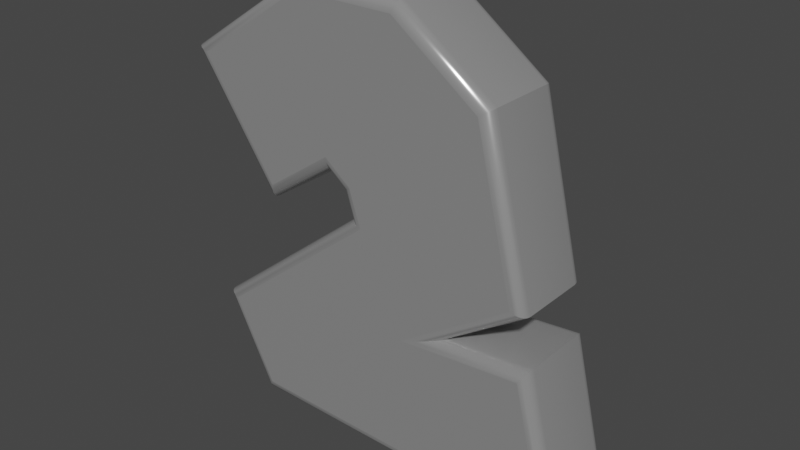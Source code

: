 # Source: two.blend  (saved by Blender 3.0.42; exported with 4.5.12 LTS)
import bpy
from mathutils import Matrix  # noqa: F401  (used for matrix-valued properties, if any)

bpy.ops.wm.read_factory_settings(use_empty=True)
scene = bpy.context.scene
scene.name = 'Scene'

# ---- collections
col_collection = bpy.data.collections.new('Collection'); scene.collection.children.link(col_collection)

# ---- materials (node trees are filled in below, after node groups)
mat_material_003 = bpy.data.materials.new('Material.003')
mat_material_003.use_transparent_shadow = False

# ---- node groups
ng_auto_smooth = bpy.data.node_groups.new('Auto Smooth', 'GeometryNodeTree')
_s = ng_auto_smooth.interface.new_socket(name='Geometry', in_out='OUTPUT', socket_type='NodeSocketGeometry')
_s = ng_auto_smooth.interface.new_socket(name='Geometry', in_out='INPUT', socket_type='NodeSocketGeometry')
_s = ng_auto_smooth.interface.new_socket(name='Angle', in_out='INPUT', socket_type='NodeSocketFloat')
_s.subtype = 'ANGLE'
_s.min_value = 0.0
_s.max_value = 3.142
ng_auto_smooth.is_modifier = True
_N = ng_auto_smooth.nodes; _L = ng_auto_smooth.links
n0 = _N.new('NodeGroupOutput'); n0.name = 'Group Output'; n0.location = (480, -100)
n1 = _N.new('NodeGroupInput'); n1.name = 'Group Input'; n1.location = (-420, -300)
n2 = _N.new('NodeGroupInput'); n2.name = 'Group Input.001'; n2.location = (-60, -100)
n3 = _N.new('GeometryNodeSetShadeSmooth'); n3.name = 'Set Shade Smooth'; n3.location = (120, -100)
n3.domain = 'EDGE'
n4 = _N.new('GeometryNodeSetShadeSmooth'); n4.name = 'Set Shade Smooth.001'; n4.location = (300, -100)
n5 = _N.new('GeometryNodeInputMeshEdgeAngle'); n5.name = 'Edge Angle'; n5.location = (-420, -220)
n6 = _N.new('GeometryNodeInputEdgeSmooth'); n6.name = 'Is Edge Smooth'; n6.location = (-60, -160)
n7 = _N.new('GeometryNodeInputShadeSmooth'); n7.name = 'Is Face Smooth'; n7.location = (-240, -340)
n8 = _N.new('FunctionNodeBooleanMath'); n8.name = 'Boolean Math'; n8.location = (-60, -220)
n9 = _N.new('FunctionNodeCompare'); n9.name = 'Compare'; n9.location = (-240, -180)
n9.operation = 'LESS_EQUAL'
_L.new(n5.outputs[0], n9.inputs[0])
_L.new(n4.outputs[0], n0.inputs[0])
_L.new(n1.outputs[1], n9.inputs[1])
_L.new(n9.outputs[0], n8.inputs[0])
_L.new(n7.outputs[0], n8.inputs[1])
_L.new(n2.outputs[0], n3.inputs[0])
_L.new(n6.outputs[0], n3.inputs[1])
_L.new(n3.outputs[0], n4.inputs[0])
_L.new(n8.outputs[0], n3.inputs[2])
n0.is_active_output = True

# ---- material node trees
mat_material_003.use_nodes = True; mat_material_003.node_tree.nodes.clear()
_N = mat_material_003.node_tree.nodes; _L = mat_material_003.node_tree.links
n0 = _N.new('ShaderNodeOutputMaterial'); n0.name = 'Material Output'; n0.location = (300, 300)
n1 = _N.new('ShaderNodeBsdfPrincipled'); n1.name = 'Principled BSDF'; n1.location = (10, 300)
n1.distribution = 'GGX'
n1.subsurface_method = 'RANDOM_WALK_SKIN'
n1.inputs[0].default_value = (0.5008, 0.5008, 0.5008, 1.0)
n1.inputs[1].default_value = 0.5485
n1.inputs[2].default_value = 0.1939
n1.inputs[3].default_value = 1.45
n1.inputs[27].default_value = (0.0, 0.0, 0.0, 1.0)
n1.inputs[28].default_value = 1.0
_L.new(n1.outputs[0], n0.inputs[0])
n0.is_active_output = True

# ---- world
world_world = bpy.data.worlds.new('World'); scene.world = world_world
world_world.use_nodes = True; world_world.node_tree.nodes.clear()
_N = world_world.node_tree.nodes; _L = world_world.node_tree.links
n0 = _N.new('ShaderNodeOutputWorld'); n0.name = 'World Output'; n0.location = (300, 300)
n1 = _N.new('ShaderNodeBackground'); n1.name = 'Background'; n1.location = (10, 300)
n1.inputs[0].default_value = (0.05088, 0.05088, 0.05088, 1.0)
_L.new(n1.outputs[0], n0.inputs[0])
n0.is_active_output = True
world_world.color = (0.05088, 0.05088, 0.05088)
world_world.use_sun_shadow = False
world_world.sun_shadow_jitter_overblur = 0.0

# ---- meshes
me_text = bpy.data.meshes.new('Text')
me_text.from_pydata([(-0.3442, 0.2367, 0.08), (-0.1344, 0.3755, 0.08), (0.04894, 0.3745, 0.08), (0.2029, 0.2611, 0.08), (0.2698, -0.0196, 0.08), (0.06819, -0.1523, 0.08), (0.2891, -0.1341, 0.08), (0.3468, -0.3752, 0.08), (-0.2368, -0.3671, 0.08), (-0.3138, -0.2182, 0.08), (-0.01387, 0.0189, 0.08), (-0.03515, 0.08375, 0.08), (-0.08378, 0.1222, 0.08), (-0.2064, 0.03815, 0.08), (-0.3442, 0.2367, -0.08), (-0.1344, 0.3755, -0.08), (0.04894, 0.3745, -0.08), (0.2029, 0.2611, -0.08), (0.2698, -0.0196, -0.08), (0.06819, -0.1523, -0.08), (0.2891, -0.1341, -0.08), (0.3468, -0.3752, -0.08), (-0.2368, -0.3671, -0.08), (-0.3138, -0.2182, -0.08), (-0.01387, 0.0189, -0.08), (-0.03515, 0.08375, -0.08), (-0.08378, 0.1222, -0.08), (-0.2064, 0.03815, -0.08), (-0.3442, 0.2367, -0.08), (-0.3528, 0.2384, -0.07902), (-0.3607, 0.2399, -0.07618), (-0.3669, 0.2411, -0.07176), (-0.3709, 0.2419, -0.06618), (-0.3723, 0.2421, -0.06), (-0.3723, 0.2421, 0.06), (-0.3709, 0.2419, 0.06618), (-0.3669, 0.2411, 0.07176), (-0.3607, 0.2399, 0.07618), (-0.3528, 0.2384, 0.07902), (-0.3442, 0.2367, 0.08), (-0.1344, 0.3755, -0.08), (-0.1363, 0.3817, -0.07902), (-0.138, 0.3873, -0.07618), (-0.1393, 0.3917, -0.07176), (-0.1401, 0.3946, -0.06618), (-0.1404, 0.3956, -0.06), (-0.1404, 0.3956, 0.06), (-0.1401, 0.3946, 0.06618), (-0.1393, 0.3917, 0.07176), (-0.138, 0.3873, 0.07618), (-0.1363, 0.3817, 0.07902), (-0.1344, 0.3755, 0.08), (0.04894, 0.3745, -0.08), (0.05099, 0.3807, -0.07902), (0.05283, 0.3863, -0.07618), (0.0543, 0.3907, -0.07176), (0.05524, 0.3935, -0.06618), (0.05556, 0.3945, -0.06), (0.05556, 0.3945, 0.06), (0.05524, 0.3935, 0.06618), (0.0543, 0.3907, 0.07176), (0.05283, 0.3863, 0.07618), (0.05099, 0.3807, 0.07902), (0.04894, 0.3745, 0.08), (0.2029, 0.2611, -0.08), (0.2084, 0.2647, -0.07902), (0.2134, 0.268, -0.07618), (0.2173, 0.2706, -0.07176), (0.2198, 0.2722, -0.06618), (0.2207, 0.2728, -0.06), (0.2207, 0.2728, 0.06), (0.2198, 0.2722, 0.06618), (0.2173, 0.2706, 0.07176), (0.2134, 0.268, 0.07618), (0.2084, 0.2647, 0.07902), (0.2029, 0.2611, 0.08), (0.2698, -0.0196, -0.08), (0.2768, -0.02238, -0.07902), (0.2832, -0.02489, -0.07618), (0.2882, -0.02688, -0.07176), (0.2914, -0.02815, -0.06618), (0.2925, -0.02859, -0.06), (0.2925, -0.02859, 0.06), (0.2914, -0.02815, 0.06618), (0.2882, -0.02688, 0.07176), (0.2832, -0.02489, 0.07618), (0.2768, -0.02238, 0.07902), (0.2698, -0.0196, 0.08), (0.06819, -0.1523, -0.08), (0.09182, -0.1442, -0.07902), (0.1131, -0.1368, -0.07618), (0.13, -0.131, -0.07176), (0.1409, -0.1272, -0.06618), (0.1446, -0.1259, -0.06), (0.1446, -0.1259, 0.06), (0.1409, -0.1272, 0.06618), (0.13, -0.131, 0.07176), (0.1131, -0.1368, 0.07618), (0.09182, -0.1442, 0.07902), (0.06819, -0.1523, 0.08), (0.2891, -0.1341, -0.08), (0.2938, -0.1275, -0.07902), (0.2981, -0.1215, -0.07618), (0.3016, -0.1168, -0.07176), (0.3038, -0.1138, -0.06618), (0.3045, -0.1127, -0.06), (0.3045, -0.1127, 0.06), (0.3038, -0.1138, 0.06618), (0.3016, -0.1168, 0.07176), (0.2981, -0.1215, 0.07618), (0.2938, -0.1275, 0.07902), (0.2891, -0.1341, 0.08), (0.3468, -0.3752, -0.08), (0.3547, -0.3815, -0.07902), (0.3618, -0.3872, -0.07618), (0.3674, -0.3917, -0.07176), (0.371, -0.3946, -0.06618), (0.3723, -0.3956, -0.06), (0.3723, -0.3956, 0.06), (0.371, -0.3946, 0.06618), (0.3674, -0.3917, 0.07176), (0.3618, -0.3872, 0.07618), (0.3547, -0.3815, 0.07902), (0.3468, -0.3752, 0.08), (-0.2368, -0.3671, -0.08), (-0.2406, -0.3732, -0.07902), (-0.244, -0.3788, -0.07618), (-0.2467, -0.3832, -0.07176), (-0.2484, -0.386, -0.06618), (-0.249, -0.3869, -0.06), (-0.249, -0.3869, 0.06), (-0.2484, -0.386, 0.06618), (-0.2467, -0.3832, 0.07176), (-0.244, -0.3788, 0.07618), (-0.2406, -0.3732, 0.07902), (-0.2368, -0.3671, 0.08), (-0.3138, -0.2182, -0.08), (-0.3216, -0.2165, -0.07902), (-0.3287, -0.215, -0.07618), (-0.3343, -0.2138, -0.07176), (-0.3379, -0.213, -0.06618), (-0.3391, -0.2127, -0.06), (-0.3391, -0.2127, 0.06), (-0.3379, -0.213, 0.06618), (-0.3343, -0.2138, 0.07176), (-0.3287, -0.215, 0.07618), (-0.3216, -0.2165, 0.07902), (-0.3138, -0.2182, 0.08), (-0.01387, 0.0189, -0.08), (-0.02109, 0.02108, -0.07902), (-0.0276, 0.02304, -0.07618), (-0.03277, 0.02459, -0.07176), (-0.03609, 0.02559, -0.06618), (-0.03723, 0.02594, -0.06), (-0.03723, 0.02594, 0.06), (-0.03609, 0.02559, 0.06618), (-0.03277, 0.02459, 0.07176), (-0.0276, 0.02304, 0.07618), (-0.02109, 0.02108, 0.07902), (-0.01387, 0.0189, 0.08), (-0.03515, 0.08375, -0.08), (-0.04044, 0.08006, -0.07902), (-0.04522, 0.07672, -0.07618), (-0.04901, 0.07408, -0.07176), (-0.05144, 0.07238, -0.06618), (-0.05228, 0.0718, -0.06), (-0.05228, 0.0718, 0.06), (-0.05144, 0.07238, 0.06618), (-0.04901, 0.07408, 0.07176), (-0.04522, 0.07672, 0.07618), (-0.04044, 0.08006, 0.07902), (-0.03515, 0.08375, 0.08), (-0.08378, 0.1222, -0.08), (-0.08405, 0.1146, -0.07902), (-0.08428, 0.1076, -0.07618), (-0.08447, 0.1022, -0.07176), (-0.08459, 0.09863, -0.06618), (-0.08463, 0.09741, -0.06), (-0.08463, 0.09741, 0.06), (-0.08459, 0.09863, 0.06618), (-0.08447, 0.1022, 0.07176), (-0.08428, 0.1076, 0.07618), (-0.08405, 0.1146, 0.07902), (-0.08378, 0.1222, 0.08), (-0.2064, 0.03815, -0.08), (-0.208, 0.02958, -0.07902), (-0.2094, 0.02185, -0.07618), (-0.2105, 0.01571, -0.07176), (-0.2112, 0.01177, -0.06618), (-0.2115, 0.01041, -0.06), (-0.2115, 0.01041, 0.06), (-0.2112, 0.01177, 0.06618), (-0.2105, 0.01571, 0.07176), (-0.2094, 0.02185, 0.07618), (-0.208, 0.02958, 0.07902), (-0.2064, 0.03815, 0.08)], [], [(0, 2, 1), (0, 3, 2), (0, 4, 3), (13, 12, 0), (12, 4, 0), (11, 4, 12), (10, 4, 11), (9, 4, 10), (9, 5, 4), (5, 7, 6), (9, 7, 5), (8, 7, 9), (14, 15, 16), (14, 16, 17), (14, 17, 18), (27, 14, 26), (26, 14, 18), (25, 26, 18), (24, 25, 18), (23, 24, 18), (23, 18, 19), (19, 20, 21), (23, 19, 21), (22, 23, 21), (29, 41, 40, 28), (30, 42, 41, 29), (31, 43, 42, 30), (32, 44, 43, 31), (33, 45, 44, 32), (34, 46, 45, 33), (35, 47, 46, 34), (36, 48, 47, 35), (37, 49, 48, 36), (38, 50, 49, 37), (39, 51, 50, 38), (41, 53, 52, 40), (42, 54, 53, 41), (43, 55, 54, 42), (44, 56, 55, 43), (45, 57, 56, 44), (46, 58, 57, 45), (47, 59, 58, 46), (48, 60, 59, 47), (49, 61, 60, 48), (50, 62, 61, 49), (51, 63, 62, 50), (53, 65, 64, 52), (54, 66, 65, 53), (55, 67, 66, 54), (56, 68, 67, 55), (57, 69, 68, 56), (58, 70, 69, 57), (59, 71, 70, 58), (60, 72, 71, 59), (61, 73, 72, 60), (62, 74, 73, 61), (63, 75, 74, 62), (65, 77, 76, 64), (66, 78, 77, 65), (67, 79, 78, 66), (68, 80, 79, 67), (69, 81, 80, 68), (70, 82, 81, 69), (71, 83, 82, 70), (72, 84, 83, 71), (73, 85, 84, 72), (74, 86, 85, 73), (75, 87, 86, 74), (77, 89, 88, 76), (78, 90, 89, 77), (79, 91, 90, 78), (80, 92, 91, 79), (81, 93, 92, 80), (82, 94, 93, 81), (83, 95, 94, 82), (84, 96, 95, 83), (85, 97, 96, 84), (86, 98, 97, 85), (87, 99, 98, 86), (89, 101, 100, 88), (90, 102, 101, 89), (91, 103, 102, 90), (92, 104, 103, 91), (93, 105, 104, 92), (94, 106, 105, 93), (95, 107, 106, 94), (96, 108, 107, 95), (97, 109, 108, 96), (98, 110, 109, 97), (99, 111, 110, 98), (101, 113, 112, 100), (102, 114, 113, 101), (103, 115, 114, 102), (104, 116, 115, 103), (105, 117, 116, 104), (106, 118, 117, 105), (107, 119, 118, 106), (108, 120, 119, 107), (109, 121, 120, 108), (110, 122, 121, 109), (111, 123, 122, 110), (113, 125, 124, 112), (114, 126, 125, 113), (115, 127, 126, 114), (116, 128, 127, 115), (117, 129, 128, 116), (118, 130, 129, 117), (119, 131, 130, 118), (120, 132, 131, 119), (121, 133, 132, 120), (122, 134, 133, 121), (123, 135, 134, 122), (125, 137, 136, 124), (126, 138, 137, 125), (127, 139, 138, 126), (128, 140, 139, 127), (129, 141, 140, 128), (130, 142, 141, 129), (131, 143, 142, 130), (132, 144, 143, 131), (133, 145, 144, 132), (134, 146, 145, 133), (135, 147, 146, 134), (137, 149, 148, 136), (138, 150, 149, 137), (139, 151, 150, 138), (140, 152, 151, 139), (141, 153, 152, 140), (142, 154, 153, 141), (143, 155, 154, 142), (144, 156, 155, 143), (145, 157, 156, 144), (146, 158, 157, 145), (147, 159, 158, 146), (149, 161, 160, 148), (150, 162, 161, 149), (151, 163, 162, 150), (152, 164, 163, 151), (153, 165, 164, 152), (154, 166, 165, 153), (155, 167, 166, 154), (156, 168, 167, 155), (157, 169, 168, 156), (158, 170, 169, 157), (159, 171, 170, 158), (161, 173, 172, 160), (162, 174, 173, 161), (163, 175, 174, 162), (164, 176, 175, 163), (165, 177, 176, 164), (166, 178, 177, 165), (167, 179, 178, 166), (168, 180, 179, 167), (169, 181, 180, 168), (170, 182, 181, 169), (171, 183, 182, 170), (173, 185, 184, 172), (174, 186, 185, 173), (175, 187, 186, 174), (176, 188, 187, 175), (177, 189, 188, 176), (178, 190, 189, 177), (179, 191, 190, 178), (180, 192, 191, 179), (181, 193, 192, 180), (182, 194, 193, 181), (183, 195, 194, 182), (185, 29, 28, 184), (186, 30, 29, 185), (187, 31, 30, 186), (188, 32, 31, 187), (189, 33, 32, 188), (190, 34, 33, 189), (191, 35, 34, 190), (192, 36, 35, 191), (193, 37, 36, 192), (194, 38, 37, 193), (195, 39, 38, 194)])
me_text.polygons.foreach_set('use_smooth', [0, 0, 0, 0, 0, 0, 0, 0, 0, 0, 0, 0, 0, 0, 0, 0, 0, 0, 0, 0, 0, 0, 0, 0, 1, 1, 1, 1, 1, 1, 1, 1, 1, 1, 1, 1, 1, 1, 1, 1, 1, 1, 1, 1, 1, 1, 1, 1, 1, 1, 1, 1, 1, 1, 1, 1, 1, 1, 1, 1, 1, 1, 1, 1, 1, 1, 1, 1, 1, 1, 1, 1, 1, 1, 1, 1, 1, 1, 1, 1, 1, 1, 1, 1, 1, 1, 1, 1, 1, 1, 1, 1, 1, 1, 1, 1, 1, 1, 1, 1, 1, 1, 1, 1, 1, 1, 1, 1, 1, 1, 1, 1, 1, 1, 1, 1, 1, 1, 1, 1, 1, 1, 1, 1, 1, 1, 1, 1, 1, 1, 1, 1, 1, 1, 1, 1, 1, 1, 1, 1, 1, 1, 1, 1, 1, 1, 1, 1, 1, 1, 1, 1, 1, 1, 1, 1, 1, 1, 1, 1, 1, 1, 1, 1, 1, 1, 1, 1, 1, 1, 1, 1, 1, 1, 1, 1, 1, 1])
_uv = me_text.uv_layers.new(name='UVMap')
_uv.uv.foreach_set('vector', [0.0, 0.0, 0.1538, 0.0, 0.07692, 0.0, 0.0, 0.0, 0.2308, 0.0, 0.1538, 0.0, 0.0, 0.0, 0.3077, 0.0, 0.2308, 0.0, 1.0, 0.0, 0.9231, 0.0, 0.0, 0.0, 0.9231, 0.0, 0.3077, 0.0, 0.0, 0.0, 0.8462, 0.0, 0.3077, 0.0, 0.9231, 0.0, 0.7692, 0.0, 0.3077, 0.0, 0.8462, 0.0, 0.6923, 0.0, 0.3077, 0.0, 0.7692, 0.0, 0.6923, 0.0, 0.3846, 0.0, 0.3077, 0.0, 0.3846, 0.0, 0.5385, 0.0, 0.4615, 0.0, 0.6923, 0.0, 0.5385, 0.0, 0.3846, 0.0, 0.6154, 0.0, 0.5385, 0.0, 0.6923, 0.0, 0.0, 0.0, 0.07692, 0.0, 0.1538, 0.0, 0.0, 0.0, 0.1538, 0.0, 0.2308, 0.0, 0.0, 0.0, 0.2308, 0.0, 0.3077, 0.0, 1.0, 0.0, 0.0, 0.0, 0.9231, 0.0, 0.9231, 0.0, 0.0, 0.0, 0.3077, 0.0, 0.8462, 0.0, 0.9231, 0.0, 0.3077, 0.0, 0.7692, 0.0, 0.8462, 0.0, 0.3077, 0.0, 0.6923, 0.0, 0.7692, 0.0, 0.3077, 0.0, 0.6923, 0.0, 0.3077, 0.0, 0.3846, 0.0, 0.3846, 0.0, 0.4615, 0.0, 0.5385, 0.0, 0.6923, 0.0, 0.3846, 0.0, 0.5385, 0.0, 0.6154, 0.0, 0.6923, 0.0, 0.5385, 0.0, 0.0, 0.09091, 0.07143, 0.09091, 0.07143, 0.0, 0.0, 0.0, 0.0, 0.1818, 0.07143, 0.1818, 0.07143, 0.09091, 0.0, 0.09091, 0.0, 0.2727, 0.07143, 0.2727, 0.07143, 0.1818, 0.0, 0.1818, 0.0, 0.3636, 0.07143, 0.3636, 0.07143, 0.2727, 0.0, 0.2727, 0.0, 0.4545, 0.07143, 0.4545, 0.07143, 0.3636, 0.0, 0.3636, 0.0, 0.5455, 0.07143, 0.5455, 0.07143, 0.4545, 0.0, 0.4545, 0.0, 0.6364, 0.07143, 0.6364, 0.07143, 0.5455, 0.0, 0.5455, 0.0, 0.7273, 0.07143, 0.7273, 0.07143, 0.6364, 0.0, 0.6364, 0.0, 0.8182, 0.07143, 0.8182, 0.07143, 0.7273, 0.0, 0.7273, 0.0, 0.9091, 0.07143, 0.9091, 0.07143, 0.8182, 0.0, 0.8182, 0.0, 1.0, 0.07143, 1.0, 0.07143, 0.9091, 0.0, 0.9091, 0.07143, 0.09091, 0.1429, 0.09091, 0.1429, 0.0, 0.07143, 0.0, 0.07143, 0.1818, 0.1429, 0.1818, 0.1429, 0.09091, 0.07143, 0.09091, 0.07143, 0.2727, 0.1429, 0.2727, 0.1429, 0.1818, 0.07143, 0.1818, 0.07143, 0.3636, 0.1429, 0.3636, 0.1429, 0.2727, 0.07143, 0.2727, 0.07143, 0.4545, 0.1429, 0.4545, 0.1429, 0.3636, 0.07143, 0.3636, 0.07143, 0.5455, 0.1429, 0.5455, 0.1429, 0.4545, 0.07143, 0.4545, 0.07143, 0.6364, 0.1429, 0.6364, 0.1429, 0.5455, 0.07143, 0.5455, 0.07143, 0.7273, 0.1429, 0.7273, 0.1429, 0.6364, 0.07143, 0.6364, 0.07143, 0.8182, 0.1429, 0.8182, 0.1429, 0.7273, 0.07143, 0.7273, 0.07143, 0.9091, 0.1429, 0.9091, 0.1429, 0.8182, 0.07143, 0.8182, 0.07143, 1.0, 0.1429, 1.0, 0.1429, 0.9091, 0.07143, 0.9091, 0.1429, 0.09091, 0.2143, 0.09091, 0.2143, 0.0, 0.1429, 0.0, 0.1429, 0.1818, 0.2143, 0.1818, 0.2143, 0.09091, 0.1429, 0.09091, 0.1429, 0.2727, 0.2143, 0.2727, 0.2143, 0.1818, 0.1429, 0.1818, 0.1429, 0.3636, 0.2143, 0.3636, 0.2143, 0.2727, 0.1429, 0.2727, 0.1429, 0.4545, 0.2143, 0.4545, 0.2143, 0.3636, 0.1429, 0.3636, 0.1429, 0.5455, 0.2143, 0.5455, 0.2143, 0.4545, 0.1429, 0.4545, 0.1429, 0.6364, 0.2143, 0.6364, 0.2143, 0.5455, 0.1429, 0.5455, 0.1429, 0.7273, 0.2143, 0.7273, 0.2143, 0.6364, 0.1429, 0.6364, 0.1429, 0.8182, 0.2143, 0.8182, 0.2143, 0.7273, 0.1429, 0.7273, 0.1429, 0.9091, 0.2143, 0.9091, 0.2143, 0.8182, 0.1429, 0.8182, 0.1429, 1.0, 0.2143, 1.0, 0.2143, 0.9091, 0.1429, 0.9091, 0.2143, 0.09091, 0.2857, 0.09091, 0.2857, 0.0, 0.2143, 0.0, 0.2143, 0.1818, 0.2857, 0.1818, 0.2857, 0.09091, 0.2143, 0.09091, 0.2143, 0.2727, 0.2857, 0.2727, 0.2857, 0.1818, 0.2143, 0.1818, 0.2143, 0.3636, 0.2857, 0.3636, 0.2857, 0.2727, 0.2143, 0.2727, 0.2143, 0.4545, 0.2857, 0.4545, 0.2857, 0.3636, 0.2143, 0.3636, 0.2143, 0.5455, 0.2857, 0.5455, 0.2857, 0.4545, 0.2143, 0.4545, 0.2143, 0.6364, 0.2857, 0.6364, 0.2857, 0.5455, 0.2143, 0.5455, 0.2143, 0.7273, 0.2857, 0.7273, 0.2857, 0.6364, 0.2143, 0.6364, 0.2143, 0.8182, 0.2857, 0.8182, 0.2857, 0.7273, 0.2143, 0.7273, 0.2143, 0.9091, 0.2857, 0.9091, 0.2857, 0.8182, 0.2143, 0.8182, 0.2143, 1.0, 0.2857, 1.0, 0.2857, 0.9091, 0.2143, 0.9091, 0.2857, 0.09091, 0.3571, 0.09091, 0.3571, 0.0, 0.2857, 0.0, 0.2857, 0.1818, 0.3571, 0.1818, 0.3571, 0.09091, 0.2857, 0.09091, 0.2857, 0.2727, 0.3571, 0.2727, 0.3571, 0.1818, 0.2857, 0.1818, 0.2857, 0.3636, 0.3571, 0.3636, 0.3571, 0.2727, 0.2857, 0.2727, 0.2857, 0.4545, 0.3571, 0.4545, 0.3571, 0.3636, 0.2857, 0.3636, 0.2857, 0.5455, 0.3571, 0.5455, 0.3571, 0.4545, 0.2857, 0.4545, 0.2857, 0.6364, 0.3571, 0.6364, 0.3571, 0.5455, 0.2857, 0.5455, 0.2857, 0.7273, 0.3571, 0.7273, 0.3571, 0.6364, 0.2857, 0.6364, 0.2857, 0.8182, 0.3571, 0.8182, 0.3571, 0.7273, 0.2857, 0.7273, 0.2857, 0.9091, 0.3571, 0.9091, 0.3571, 0.8182, 0.2857, 0.8182, 0.2857, 1.0, 0.3571, 1.0, 0.3571, 0.9091, 0.2857, 0.9091, 0.3571, 0.09091, 0.4286, 0.09091, 0.4286, 0.0, 0.3571, 0.0, 0.3571, 0.1818, 0.4286, 0.1818, 0.4286, 0.09091, 0.3571, 0.09091, 0.3571, 0.2727, 0.4286, 0.2727, 0.4286, 0.1818, 0.3571, 0.1818, 0.3571, 0.3636, 0.4286, 0.3636, 0.4286, 0.2727, 0.3571, 0.2727, 0.3571, 0.4545, 0.4286, 0.4545, 0.4286, 0.3636, 0.3571, 0.3636, 0.3571, 0.5455, 0.4286, 0.5455, 0.4286, 0.4545, 0.3571, 0.4545, 0.3571, 0.6364, 0.4286, 0.6364, 0.4286, 0.5455, 0.3571, 0.5455, 0.3571, 0.7273, 0.4286, 0.7273, 0.4286, 0.6364, 0.3571, 0.6364, 0.3571, 0.8182, 0.4286, 0.8182, 0.4286, 0.7273, 0.3571, 0.7273, 0.3571, 0.9091, 0.4286, 0.9091, 0.4286, 0.8182, 0.3571, 0.8182, 0.3571, 1.0, 0.4286, 1.0, 0.4286, 0.9091, 0.3571, 0.9091, 0.4286, 0.09091, 0.5, 0.09091, 0.5, 0.0, 0.4286, 0.0, 0.4286, 0.1818, 0.5, 0.1818, 0.5, 0.09091, 0.4286, 0.09091, 0.4286, 0.2727, 0.5, 0.2727, 0.5, 0.1818, 0.4286, 0.1818, 0.4286, 0.3636, 0.5, 0.3636, 0.5, 0.2727, 0.4286, 0.2727, 0.4286, 0.4545, 0.5, 0.4545, 0.5, 0.3636, 0.4286, 0.3636, 0.4286, 0.5455, 0.5, 0.5455, 0.5, 0.4545, 0.4286, 0.4545, 0.4286, 0.6364, 0.5, 0.6364, 0.5, 0.5455, 0.4286, 0.5455, 0.4286, 0.7273, 0.5, 0.7273, 0.5, 0.6364, 0.4286, 0.6364, 0.4286, 0.8182, 0.5, 0.8182, 0.5, 0.7273, 0.4286, 0.7273, 0.4286, 0.9091, 0.5, 0.9091, 0.5, 0.8182, 0.4286, 0.8182, 0.4286, 1.0, 0.5, 1.0, 0.5, 0.9091, 0.4286, 0.9091, 0.5, 0.09091, 0.5714, 0.09091, 0.5714, 0.0, 0.5, 0.0, 0.5, 0.1818, 0.5714, 0.1818, 0.5714, 0.09091, 0.5, 0.09091, 0.5, 0.2727, 0.5714, 0.2727, 0.5714, 0.1818, 0.5, 0.1818, 0.5, 0.3636, 0.5714, 0.3636, 0.5714, 0.2727, 0.5, 0.2727, 0.5, 0.4545, 0.5714, 0.4545, 0.5714, 0.3636, 0.5, 0.3636, 0.5, 0.5455, 0.5714, 0.5455, 0.5714, 0.4545, 0.5, 0.4545, 0.5, 0.6364, 0.5714, 0.6364, 0.5714, 0.5455, 0.5, 0.5455, 0.5, 0.7273, 0.5714, 0.7273, 0.5714, 0.6364, 0.5, 0.6364, 0.5, 0.8182, 0.5714, 0.8182, 0.5714, 0.7273, 0.5, 0.7273, 0.5, 0.9091, 0.5714, 0.9091, 0.5714, 0.8182, 0.5, 0.8182, 0.5, 1.0, 0.5714, 1.0, 0.5714, 0.9091, 0.5, 0.9091, 0.5714, 0.09091, 0.6429, 0.09091, 0.6429, 0.0, 0.5714, 0.0, 0.5714, 0.1818, 0.6429, 0.1818, 0.6429, 0.09091, 0.5714, 0.09091, 0.5714, 0.2727, 0.6429, 0.2727, 0.6429, 0.1818, 0.5714, 0.1818, 0.5714, 0.3636, 0.6429, 0.3636, 0.6429, 0.2727, 0.5714, 0.2727, 0.5714, 0.4545, 0.6429, 0.4545, 0.6429, 0.3636, 0.5714, 0.3636, 0.5714, 0.5455, 0.6429, 0.5455, 0.6429, 0.4545, 0.5714, 0.4545, 0.5714, 0.6364, 0.6429, 0.6364, 0.6429, 0.5455, 0.5714, 0.5455, 0.5714, 0.7273, 0.6429, 0.7273, 0.6429, 0.6364, 0.5714, 0.6364, 0.5714, 0.8182, 0.6429, 0.8182, 0.6429, 0.7273, 0.5714, 0.7273, 0.5714, 0.9091, 0.6429, 0.9091, 0.6429, 0.8182, 0.5714, 0.8182, 0.5714, 1.0, 0.6429, 1.0, 0.6429, 0.9091, 0.5714, 0.9091, 0.6429, 0.09091, 0.7143, 0.09091, 0.7143, 0.0, 0.6429, 0.0, 0.6429, 0.1818, 0.7143, 0.1818, 0.7143, 0.09091, 0.6429, 0.09091, 0.6429, 0.2727, 0.7143, 0.2727, 0.7143, 0.1818, 0.6429, 0.1818, 0.6429, 0.3636, 0.7143, 0.3636, 0.7143, 0.2727, 0.6429, 0.2727, 0.6429, 0.4545, 0.7143, 0.4545, 0.7143, 0.3636, 0.6429, 0.3636, 0.6429, 0.5455, 0.7143, 0.5455, 0.7143, 0.4545, 0.6429, 0.4545, 0.6429, 0.6364, 0.7143, 0.6364, 0.7143, 0.5455, 0.6429, 0.5455, 0.6429, 0.7273, 0.7143, 0.7273, 0.7143, 0.6364, 0.6429, 0.6364, 0.6429, 0.8182, 0.7143, 0.8182, 0.7143, 0.7273, 0.6429, 0.7273, 0.6429, 0.9091, 0.7143, 0.9091, 0.7143, 0.8182, 0.6429, 0.8182, 0.6429, 1.0, 0.7143, 1.0, 0.7143, 0.9091, 0.6429, 0.9091, 0.7143, 0.09091, 0.7857, 0.09091, 0.7857, 0.0, 0.7143, 0.0, 0.7143, 0.1818, 0.7857, 0.1818, 0.7857, 0.09091, 0.7143, 0.09091, 0.7143, 0.2727, 0.7857, 0.2727, 0.7857, 0.1818, 0.7143, 0.1818, 0.7143, 0.3636, 0.7857, 0.3636, 0.7857, 0.2727, 0.7143, 0.2727, 0.7143, 0.4545, 0.7857, 0.4545, 0.7857, 0.3636, 0.7143, 0.3636, 0.7143, 0.5455, 0.7857, 0.5455, 0.7857, 0.4545, 0.7143, 0.4545, 0.7143, 0.6364, 0.7857, 0.6364, 0.7857, 0.5455, 0.7143, 0.5455, 0.7143, 0.7273, 0.7857, 0.7273, 0.7857, 0.6364, 0.7143, 0.6364, 0.7143, 0.8182, 0.7857, 0.8182, 0.7857, 0.7273, 0.7143, 0.7273, 0.7143, 0.9091, 0.7857, 0.9091, 0.7857, 0.8182, 0.7143, 0.8182, 0.7143, 1.0, 0.7857, 1.0, 0.7857, 0.9091, 0.7143, 0.9091, 0.7857, 0.09091, 0.8571, 0.09091, 0.8571, 0.0, 0.7857, 0.0, 0.7857, 0.1818, 0.8571, 0.1818, 0.8571, 0.09091, 0.7857, 0.09091, 0.7857, 0.2727, 0.8571, 0.2727, 0.8571, 0.1818, 0.7857, 0.1818, 0.7857, 0.3636, 0.8571, 0.3636, 0.8571, 0.2727, 0.7857, 0.2727, 0.7857, 0.4545, 0.8571, 0.4545, 0.8571, 0.3636, 0.7857, 0.3636, 0.7857, 0.5455, 0.8571, 0.5455, 0.8571, 0.4545, 0.7857, 0.4545, 0.7857, 0.6364, 0.8571, 0.6364, 0.8571, 0.5455, 0.7857, 0.5455, 0.7857, 0.7273, 0.8571, 0.7273, 0.8571, 0.6364, 0.7857, 0.6364, 0.7857, 0.8182, 0.8571, 0.8182, 0.8571, 0.7273, 0.7857, 0.7273, 0.7857, 0.9091, 0.8571, 0.9091, 0.8571, 0.8182, 0.7857, 0.8182, 0.7857, 1.0, 0.8571, 1.0, 0.8571, 0.9091, 0.7857, 0.9091, 0.8571, 0.09091, 0.9286, 0.09091, 0.9286, 0.0, 0.8571, 0.0, 0.8571, 0.1818, 0.9286, 0.1818, 0.9286, 0.09091, 0.8571, 0.09091, 0.8571, 0.2727, 0.9286, 0.2727, 0.9286, 0.1818, 0.8571, 0.1818, 0.8571, 0.3636, 0.9286, 0.3636, 0.9286, 0.2727, 0.8571, 0.2727, 0.8571, 0.4545, 0.9286, 0.4545, 0.9286, 0.3636, 0.8571, 0.3636, 0.8571, 0.5455, 0.9286, 0.5455, 0.9286, 0.4545, 0.8571, 0.4545, 0.8571, 0.6364, 0.9286, 0.6364, 0.9286, 0.5455, 0.8571, 0.5455, 0.8571, 0.7273, 0.9286, 0.7273, 0.9286, 0.6364, 0.8571, 0.6364, 0.8571, 0.8182, 0.9286, 0.8182, 0.9286, 0.7273, 0.8571, 0.7273, 0.8571, 0.9091, 0.9286, 0.9091, 0.9286, 0.8182, 0.8571, 0.8182, 0.8571, 1.0, 0.9286, 1.0, 0.9286, 0.9091, 0.8571, 0.9091, 0.9286, 0.09091, 1.0, 0.09091, 1.0, 0.0, 0.9286, 0.0, 0.9286, 0.1818, 1.0, 0.1818, 1.0, 0.09091, 0.9286, 0.09091, 0.9286, 0.2727, 1.0, 0.2727, 1.0, 0.1818, 0.9286, 0.1818, 0.9286, 0.3636, 1.0, 0.3636, 1.0, 0.2727, 0.9286, 0.2727, 0.9286, 0.4545, 1.0, 0.4545, 1.0, 0.3636, 0.9286, 0.3636, 0.9286, 0.5455, 1.0, 0.5455, 1.0, 0.4545, 0.9286, 0.4545, 0.9286, 0.6364, 1.0, 0.6364, 1.0, 0.5455, 0.9286, 0.5455, 0.9286, 0.7273, 1.0, 0.7273, 1.0, 0.6364, 0.9286, 0.6364, 0.9286, 0.8182, 1.0, 0.8182, 1.0, 0.7273, 0.9286, 0.7273, 0.9286, 0.9091, 1.0, 0.9091, 1.0, 0.8182, 0.9286, 0.8182, 0.9286, 1.0, 1.0, 1.0, 1.0, 0.9091, 0.9286, 0.9091])
me_text.materials.append(mat_material_003)
me_text.use_remesh_fix_poles = True
me_text.use_remesh_preserve_attributes = False
me_text.update()

# ---- objects
ob_text = bpy.data.objects.new('Text', me_text)

# ---- transforms, parenting, visibility, modifiers, constraints
ob_text.location = (0.0, 0.0, 0.0)
ob_text.rotation_euler = (1.571, -0.0, 0.0)
ob_text.scale = (1.394, 1.394, 1.394)
_m = ob_text.modifiers.new('Auto Smooth', 'NODES')
_m.node_group = ng_auto_smooth
_gi = [s.identifier for s in ng_auto_smooth.interface.items_tree if s.item_type == 'SOCKET' and s.in_out == 'INPUT']
_m[_gi[1]] = 0.5236  # Angle

# ---- collection membership
col_collection.objects.link(ob_text)

# ---- scene / render settings (as saved in the file)
scene.frame_start = 1; scene.frame_end = 250; scene.frame_set(1)
scene.render.engine = 'BLENDER_EEVEE_NEXT'
scene.cycles.sampling_pattern = 'TABULATED_SOBOL'
scene.cycles.use_light_tree = False
scene.view_settings.view_transform = 'Filmic'
bpy.context.view_layer.update()

# ---- added for rendering (the .blend has no active camera and no usable light): camera, sun
cam_auto = bpy.data.cameras.new('AutoCamera')
cam_auto.lens = 50.0
cam_auto.sensor_width = 36.0
cam_auto.clip_end = 1000.0
ob_auto_camera = bpy.data.objects.new('AutoCamera', cam_auto)
scene.collection.objects.link(ob_auto_camera)
ob_auto_camera.location = (1.41661, -1.69993, 1.13329)
ob_auto_camera.rotation_euler = (1.09748, -7.21219e-08, 0.694738)
scene.camera = ob_auto_camera
light_auto_sun = bpy.data.lights.new('AutoSun', 'SUN')
light_auto_sun.energy = 3.0
light_auto_sun.angle = 0.0523599
ob_auto_sun = bpy.data.objects.new('AutoSun', light_auto_sun)
scene.collection.objects.link(ob_auto_sun)
ob_auto_sun.rotation_euler = (0.872665, 0.174533, 0.523599)
bpy.context.view_layer.update()
